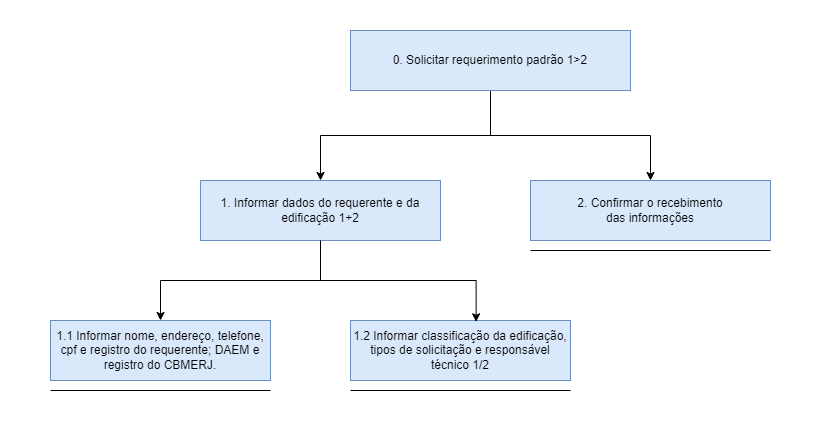

The diagram above was exported from draw.io. Its source (the exported page's mxGraphModel, read from the mxfile embedded in the PNG):
<mxGraphModel dx="2587" dy="920" grid="1" gridSize="10" guides="1" tooltips="1" connect="1" arrows="1" fold="1" page="1" pageScale="1" pageWidth="827" pageHeight="1169" math="0" shadow="0">
  <root>
    <mxCell id="0" />
    <mxCell id="1" parent="0" />
    <mxCell id="z90AXbqvg2wtC6btC24L-17" value="" style="rounded=0;whiteSpace=wrap;html=1;strokeColor=none;" vertex="1" parent="1">
      <mxGeometry x="-110" y="10" width="830" height="430" as="geometry" />
    </mxCell>
    <mxCell id="z90AXbqvg2wtC6btC24L-3" style="edgeStyle=orthogonalEdgeStyle;rounded=0;orthogonalLoop=1;jettySize=auto;html=1;exitX=0.5;exitY=1;exitDx=0;exitDy=0;entryX=0.5;entryY=0;entryDx=0;entryDy=0;" edge="1" parent="1" source="z90AXbqvg2wtC6btC24L-1" target="z90AXbqvg2wtC6btC24L-4">
      <mxGeometry relative="1" as="geometry">
        <mxPoint x="240" y="200" as="targetPoint" />
      </mxGeometry>
    </mxCell>
    <mxCell id="z90AXbqvg2wtC6btC24L-7" style="edgeStyle=orthogonalEdgeStyle;rounded=0;orthogonalLoop=1;jettySize=auto;html=1;exitX=0.5;exitY=1;exitDx=0;exitDy=0;" edge="1" parent="1" source="z90AXbqvg2wtC6btC24L-1" target="z90AXbqvg2wtC6btC24L-6">
      <mxGeometry relative="1" as="geometry" />
    </mxCell>
    <mxCell id="z90AXbqvg2wtC6btC24L-1" value="0. Solicitar requerimento padrão 1&amp;gt;2" style="rounded=0;whiteSpace=wrap;html=1;fillColor=#dae8fc;strokeColor=#6c8ebf;" vertex="1" parent="1">
      <mxGeometry x="240" y="40" width="280" height="60" as="geometry" />
    </mxCell>
    <mxCell id="z90AXbqvg2wtC6btC24L-12" style="edgeStyle=orthogonalEdgeStyle;rounded=0;orthogonalLoop=1;jettySize=auto;html=1;entryX=0.5;entryY=0;entryDx=0;entryDy=0;" edge="1" parent="1" source="z90AXbqvg2wtC6btC24L-4" target="z90AXbqvg2wtC6btC24L-10">
      <mxGeometry relative="1" as="geometry" />
    </mxCell>
    <mxCell id="z90AXbqvg2wtC6btC24L-4" value="1. Informar dados do requerente e da edificação 1+2" style="rounded=0;whiteSpace=wrap;html=1;fillColor=#dae8fc;strokeColor=#6c8ebf;" vertex="1" parent="1">
      <mxGeometry x="90" y="190" width="240" height="60" as="geometry" />
    </mxCell>
    <mxCell id="z90AXbqvg2wtC6btC24L-6" value="2. Confirmar o recebimento&lt;div&gt;das informações&lt;/div&gt;" style="rounded=0;whiteSpace=wrap;html=1;fillColor=#dae8fc;strokeColor=#6c8ebf;" vertex="1" parent="1">
      <mxGeometry x="420" y="190" width="240" height="60" as="geometry" />
    </mxCell>
    <mxCell id="z90AXbqvg2wtC6btC24L-9" value="" style="endArrow=none;html=1;rounded=0;" edge="1" parent="1">
      <mxGeometry width="50" height="50" relative="1" as="geometry">
        <mxPoint x="420" y="260" as="sourcePoint" />
        <mxPoint x="660" y="260" as="targetPoint" />
      </mxGeometry>
    </mxCell>
    <mxCell id="z90AXbqvg2wtC6btC24L-10" value="1.1 Informar nome, endereço, telefone, cpf e registro do requerente; DAEM e registro do CBMERJ." style="rounded=0;whiteSpace=wrap;html=1;fillColor=#dae8fc;strokeColor=#6c8ebf;" vertex="1" parent="1">
      <mxGeometry x="-60" y="330" width="220" height="60" as="geometry" />
    </mxCell>
    <mxCell id="z90AXbqvg2wtC6btC24L-11" value="1.2 Informar classificação da edificação, tipos de solicitação e responsável técnico 1/2" style="rounded=0;whiteSpace=wrap;html=1;fillColor=#dae8fc;strokeColor=#6c8ebf;" vertex="1" parent="1">
      <mxGeometry x="240" y="330" width="220" height="60" as="geometry" />
    </mxCell>
    <mxCell id="z90AXbqvg2wtC6btC24L-13" style="edgeStyle=orthogonalEdgeStyle;rounded=0;orthogonalLoop=1;jettySize=auto;html=1;entryX=0.571;entryY=0.022;entryDx=0;entryDy=0;entryPerimeter=0;" edge="1" parent="1" source="z90AXbqvg2wtC6btC24L-4" target="z90AXbqvg2wtC6btC24L-11">
      <mxGeometry relative="1" as="geometry" />
    </mxCell>
    <mxCell id="z90AXbqvg2wtC6btC24L-14" value="" style="endArrow=none;html=1;rounded=0;" edge="1" parent="1">
      <mxGeometry width="50" height="50" relative="1" as="geometry">
        <mxPoint x="-60" y="400" as="sourcePoint" />
        <mxPoint x="160" y="400" as="targetPoint" />
      </mxGeometry>
    </mxCell>
    <mxCell id="z90AXbqvg2wtC6btC24L-15" value="" style="endArrow=none;html=1;rounded=0;" edge="1" parent="1">
      <mxGeometry width="50" height="50" relative="1" as="geometry">
        <mxPoint x="240" y="400" as="sourcePoint" />
        <mxPoint x="460" y="400" as="targetPoint" />
      </mxGeometry>
    </mxCell>
  </root>
</mxGraphModel>